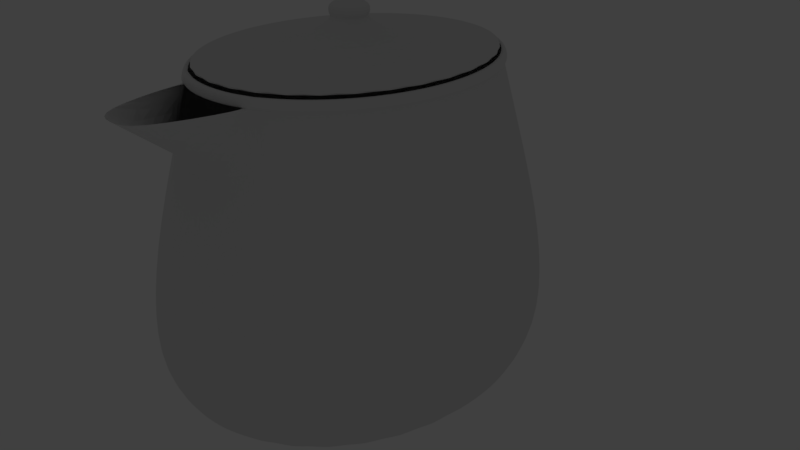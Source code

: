 # Source: coffemachine.blend  (saved by Blender 2.79.0; exported with 4.5.12 LTS)
import bpy
from mathutils import Matrix  # noqa: F401  (used for matrix-valued properties, if any)

bpy.ops.wm.read_factory_settings(use_empty=True)
scene = bpy.context.scene
scene.name = 'Scene'

# ---- collections
col_collection_1 = bpy.data.collections.new('Collection 1'); scene.collection.children.link(col_collection_1)
col_collection_1.hide_render = True
col_collection_1.hide_viewport = True
col_collection_2 = bpy.data.collections.new('Collection 2'); scene.collection.children.link(col_collection_2)

# ---- materials (node trees are filled in below, after node groups)
mat_material = bpy.data.materials.new('Material')
mat_material.alpha_threshold = 0.0
mat_material.use_transparent_shadow = False
mat_material.roughness = 0.5
mat_material.line_color = (0.0, 0.0, 0.0, 1.0)

# ---- material node trees

# ---- world
world_world = bpy.data.worlds.new('World'); scene.world = world_world
world_world.color = (0.05088, 0.05088, 0.05088)
world_world.use_sun_shadow = False
world_world.sun_shadow_jitter_overblur = 0.0
world_world.cycles.sampling_method = 'MANUAL'

# ---- cameras
cam_camera = bpy.data.cameras.new('Camera')
cam_camera.clip_end = 100.0
cam_camera.lens = 35.0
cam_camera.sensor_width = 32.0
cam_camera.sensor_height = 18.0
cam_camera.ortho_scale = 7.314
cam_camera.dof.focus_distance = 0.0
cam_camera.dof.aperture_fstop = 128.0

# ---- lights
light_lamp = bpy.data.lights.new('Lamp', 'POINT')
light_lamp.transmission_factor = 0.0
light_lamp.cutoff_distance = 30.0
light_lamp.energy = 100.0
light_lamp.shadow_buffer_clip_start = 1.001
light_lamp.shadow_soft_size = 0.1
light_lamp.shadow_maximum_resolution = 0.006
light_lamp.use_absolute_resolution = True

# ---- meshes
me_cylinder = bpy.data.meshes.new('Cylinder')
me_cylinder.from_pydata([(-0.06111, 1.0, -1.0), (-0.06111, 1.0, 1.0), (0.3216, 0.9239, -1.0), (0.3216, 0.9239, 1.0), (0.646, 0.7071, -1.0), (0.646, 0.7071, 1.0), (0.8628, 0.3827, -1.0), (0.8628, 0.3827, 1.0), (0.9389, -4.371e-08, -1.0), (0.9389, -4.371e-08, 1.0), (0.8628, -0.3827, -1.0), (0.8628, -0.3827, 1.0), (0.646, -0.7071, -1.0), (0.646, -0.7071, 1.0), (0.3216, -0.9239, -1.0), (0.3216, -0.9239, 1.0), (-0.06111, -1.0, -1.0), (-0.06111, -1.0, 1.0), (-0.4438, -0.9239, -1.0), (-0.4438, -0.9239, 1.0), (-0.7682, -0.7071, -1.0), (-0.7682, -0.7071, 1.0), (-0.7682, 0.7071, -1.0), (-0.7682, 0.7071, 1.0), (-0.4438, 0.9239, -1.0), (-0.4438, 0.9239, 1.0), (-0.7659, 1.0, -1.0), (-0.7659, -1.0, -1.0), (-1.905, -1.0, -1.0), (-1.905, 1.0, -1.0), (-0.7659, 1.0, 1.0), (-0.7659, -1.0, 1.0), (-1.905, -1.0, 1.0), (-1.905, 1.0, 1.0), (-0.8199, 0.9052, 2.789), (-0.8199, -0.9052, 2.789), (-1.851, 0.9052, 2.789), (-1.851, -0.9052, 2.789), (-0.9004, 0.7639, 6.403), (-0.9004, -0.7639, 6.403), (-1.77, 0.7639, 6.403), (-1.77, -0.7639, 6.403), (-1.858, -0.8521, 10.69), (-1.859, 0.8524, 10.69), (-0.8173, 0.8505, 10.69), (-0.8129, -0.8541, 10.69), (-1.882, -0.8652, 12.81), (-0.7937, -0.8646, 12.83), (-1.883, 0.8656, 12.81), (-0.7937, 0.8662, 12.8), (-1.834, 0.8279, 9.502), (-0.8305, 0.8283, 9.517), (-1.834, -0.8277, 9.502), (-0.8257, -0.8273, 9.482), (0.6842, 0.8602, 12.8), (0.6606, 0.8444, 10.69), (0.6521, -0.8333, 9.482), (0.6649, -0.8601, 10.69), (0.6842, -0.8706, 12.83), (0.6474, 0.8222, 9.517)], [], [(0, 1, 3, 2), (2, 3, 5, 4), (4, 5, 7, 6), (6, 7, 9, 8), (8, 9, 11, 10), (10, 11, 13, 12), (12, 13, 15, 14), (14, 15, 17, 16), (16, 17, 19, 18), (18, 19, 21, 20), (22, 23, 25, 24), (24, 25, 1, 0), (21, 19, 25, 23), (19, 17, 1, 25), (3, 1, 17, 15), (5, 3, 15, 13), (7, 5, 13, 11), (9, 7, 11), (18, 20, 22, 24), (16, 18, 24, 0), (0, 2, 14, 16), (2, 4, 12, 14), (4, 6, 10, 12), (8, 10, 6), (26, 27, 28, 29), (33, 32, 37, 36), (26, 30, 31, 27), (27, 31, 32, 28), (28, 32, 33, 29), (30, 26, 29, 33), (37, 35, 39, 41), (30, 33, 36, 34), (32, 31, 35, 37), (31, 30, 34, 35), (18, 27, 20), (19, 31, 27, 18), (31, 19, 21), (26, 24, 22), (25, 30, 23), (30, 25, 24, 26), (49, 48, 46, 47), (35, 34, 38, 39), (36, 37, 41, 40), (34, 36, 40, 38), (44, 49, 54, 55), (52, 53, 45, 42), (51, 50, 43, 44), (50, 52, 42, 43), (51, 44, 55, 59), (42, 45, 47, 46), (44, 43, 48, 49), (43, 42, 46, 48), (40, 41, 52, 50), (38, 40, 50, 51), (41, 39, 53, 52), (39, 38, 51, 53), (56, 59, 55, 57), (57, 55, 54, 58), (47, 45, 57, 58), (45, 53, 56, 57), (53, 51, 59, 56), (49, 47, 58, 54)])
me_cylinder.materials.append(mat_material)
me_cylinder.use_remesh_preserve_volume = False
me_cylinder.use_remesh_preserve_attributes = False
me_cylinder.use_mirror_vertex_groups = False
me_cylinder.update()
me_cylinder_003 = bpy.data.meshes.new('Cylinder.003')
me_cylinder_003.from_pydata([(-2.189e-07, -0.7585, 0.6765), (-2.189e-07, -0.7585, 0.6765)], [(1, 0)], [])
me_cylinder_003.use_remesh_preserve_volume = False
me_cylinder_003.use_remesh_preserve_attributes = False
me_cylinder_003.use_mirror_vertex_groups = False
me_cylinder_003.update()
me_cylinder_002 = bpy.data.meshes.new('Cylinder.002')
me_cylinder_002.from_pydata([(3.212e-08, 0.7722, -1.0), (3.737e-08, 0.6853, 1.0), (0.1506, 0.7573, -1.0), (0.1337, 0.6722, 1.0), (0.2955, 0.7134, -1.0), (0.2623, 0.6332, 1.0), (0.429, 0.642, -1.0), (0.3807, 0.5698, 1.0), (0.546, 0.546, -1.0), (0.4846, 0.4846, 1.0), (0.642, 0.429, -1.0), (0.5698, 0.3807, 1.0), (0.7134, 0.2955, -1.0), (0.6332, 0.2623, 1.0), (0.7573, 0.1506, -1.0), (0.6722, 0.1337, 1.0), (0.7722, 1.308e-07, -1.0), (0.6853, 1.414e-07, 1.0), (0.7573, -0.1506, -1.0), (0.6722, -0.1337, 1.0), (0.7134, -0.2955, -1.0), (0.6332, -0.2623, 1.0), (0.642, -0.429, -1.0), (0.5698, -0.3807, 1.0), (0.546, -0.546, -1.0), (0.4846, -0.4846, 1.0), (0.429, -0.642, -1.0), (0.3807, -0.5698, 1.0), (0.2955, -0.7134, -1.0), (0.2623, -0.6332, 1.0), (0.1506, -0.7573, -1.0), (0.1337, -0.6722, 1.0), (-2.195e-07, -0.7722, -1.0), (-1.859e-07, -0.6853, 1.0), (-0.1506, -0.7573, -1.0), (-0.1337, -0.6722, 1.0), (-0.2955, -0.7134, -1.0), (-0.2623, -0.6332, 1.0), (-0.429, -0.642, -1.0), (-0.3807, -0.5698, 1.0), (-0.546, -0.546, -1.0), (-0.4846, -0.4846, 1.0), (-0.642, -0.429, -1.0), (-0.5698, -0.3807, 1.0), (-0.7134, -0.2955, -1.0), (-0.6332, -0.2623, 1.0), (-0.7573, -0.1506, -1.0), (-0.6722, -0.1337, 1.0), (-0.7722, 8.181e-07, -1.0), (-0.6853, 7.514e-07, 1.0), (-0.7573, 0.1506, -1.0), (-0.6722, 0.1337, 1.0), (-0.7134, 0.2955, -1.0), (-0.6332, 0.2623, 1.0), (-0.642, 0.429, -1.0), (-0.5698, 0.3807, 1.0), (-0.546, 0.546, -1.0), (-0.4846, 0.4846, 1.0), (-0.429, 0.642, -1.0), (-0.3807, 0.5698, 1.0), (-0.2955, 0.7134, -1.0), (-0.2623, 0.6332, 1.0), (-0.1506, 0.7573, -1.0), (-0.1337, 0.6722, 1.0), (9.121e-09, 0.9116, 0.0), (0.1779, 0.8941, 0.0), (0.3489, 0.8422, 0.0), (0.5065, 0.758, 0.0), (0.6446, 0.6446, 0.0), (0.758, 0.5065, 0.0), (0.8422, 0.3489, 0.0), (0.8941, 0.1779, 0.0), (0.9116, 9.249e-08, 0.0), (0.8941, -0.1779, 0.0), (0.8422, -0.3489, 0.0), (0.758, -0.5065, 0.0), (0.6446, -0.6446, 0.0), (0.5065, -0.758, 0.0), (0.3489, -0.8422, 0.0), (0.1778, -0.8941, 0.0), (-2.879e-07, -0.9116, 0.0), (-0.1779, -0.8941, 0.0), (-0.3489, -0.8422, 0.0), (-0.5065, -0.758, 0.0), (-0.6446, -0.6446, 0.0), (-0.758, -0.5065, 0.0), (-0.8422, -0.3489, 0.0), (-0.8941, -0.1778, 0.0), (-0.9116, 9.039e-07, 0.0), (-0.8941, 0.1779, 0.0), (-0.8422, 0.3489, 0.0), (-0.758, 0.5065, 0.0), (-0.6446, 0.6446, 0.0), (-0.5065, 0.758, 0.0), (-0.3489, 0.8422, 0.0), (-0.1778, 0.8941, 0.0), (0.1876, 0.943, -0.5), (0.368, 0.8883, -0.5), (0.5342, 0.7995, -0.5), (0.6799, 0.6799, -0.5), (0.7995, 0.5342, -0.5), (0.8883, 0.368, -0.5), (0.943, 0.1876, -0.5), (0.9615, 8.331e-08, -0.5), (0.943, -0.1876, -0.5), (0.8883, -0.368, -0.5), (0.7995, -0.5342, -0.5), (0.6799, -0.6799, -0.5), (0.5342, -0.7995, -0.5), (0.368, -0.8883, -0.5), (0.1876, -0.943, -0.5), (-3.071e-07, -0.9615, -0.5), (-0.1876, -0.943, -0.5), (-0.368, -0.8883, -0.5), (-0.5342, -0.7995, -0.5), (-0.6799, -0.6799, -0.5), (-0.7995, -0.5342, -0.5), (-0.8883, -0.368, -0.5), (-0.943, -0.1876, -0.5), (-0.9615, 9.392e-07, -0.5), (-0.943, 0.1876, -0.5), (-0.8883, 0.368, -0.5), (-0.7995, 0.5342, -0.5), (-0.6799, 0.6799, -0.5), (-0.5342, 0.7995, -0.5), (-0.368, 0.8883, -0.5), (-0.1876, 0.943, -0.5), (6.248e-09, 0.9615, -0.5), (3.376e-08, 0.7142, 0.8725), (0.1393, 0.7005, 0.8725), (0.2733, 0.6598, 0.8725), (0.3968, 0.5938, 0.8725), (0.505, 0.505, 0.8725), (0.5938, 0.3968, 0.8725), (0.6598, 0.2733, 0.8725), (0.7005, 0.1393, 0.8725), (0.7142, 1.352e-07, 0.8725), (0.7005, -0.1393, 0.8725), (0.6598, -0.2733, 0.8725), (0.5938, -0.3968, 0.8725), (0.505, -0.505, 0.8725), (0.3968, -0.5938, 0.8725), (0.2733, -0.6598, 0.8725), (-0.2733, -0.6598, 0.8725), (-0.3968, -0.5938, 0.8725), (-0.505, -0.505, 0.8725), (-0.5938, -0.3968, 0.8725), (-0.6598, -0.2733, 0.8725), (-0.7005, -0.1393, 0.8725), (-0.7142, 7.709e-07, 0.8725), (-0.7005, 0.1393, 0.8725), (-0.6598, 0.2733, 0.8725), (-0.5938, 0.3968, 0.8725), (-0.505, 0.505, 0.8725), (-0.3968, 0.5938, 0.8725), (-0.2733, 0.6598, 0.8725), (-0.1393, 0.7005, 0.8725), (0.148, 0.744, 0.6765), (0.2903, 0.7008, 0.6765), (0.4214, 0.6307, 0.6765), (0.5364, 0.5364, 0.6765), (0.6307, 0.4214, 0.6765), (0.7008, 0.2903, 0.6765), (0.744, 0.148, 0.6765), (0.7585, 1.256e-07, 0.6765), (0.744, -0.148, 0.6765), (0.7008, -0.2903, 0.6765), (0.6307, -0.4214, 0.6765), (0.5364, -0.5364, 0.6765), (0.4214, -0.6307, 0.6765), (-0.4214, -0.6307, 0.6765), (-0.5364, -0.5364, 0.6765), (-0.6307, -0.4214, 0.6765), (-0.7008, -0.2903, 0.6765), (-0.744, -0.148, 0.6765), (-0.7585, 8.008e-07, 0.6765), (-0.744, 0.148, 0.6765), (-0.7008, 0.2903, 0.6765), (-0.6307, 0.4214, 0.6765), (-0.5364, 0.5364, 0.6765), (-0.4214, 0.6307, 0.6765), (-0.2903, 0.7008, 0.6765), (-0.148, 0.744, 0.6765), (2.823e-08, 0.7585, 0.6765), (0.1774, 0.8916, -0.75), (0.3479, 0.8399, -0.75), (0.5051, 0.7559, -0.75), (0.6428, 0.6428, -0.75), (0.7559, 0.5051, -0.75), (0.8399, 0.3479, -0.75), (0.8916, 0.1774, -0.75), (0.9091, 9.692e-08, -0.75), (0.8916, -0.1774, -0.75), (0.8399, -0.3479, -0.75), (0.7559, -0.5051, -0.75), (0.6428, -0.6428, -0.75), (0.5051, -0.7559, -0.75), (0.3479, -0.8399, -0.75), (0.1774, -0.8916, -0.75), (-2.819e-07, -0.9091, -0.75), (-0.1774, -0.8916, -0.75), (-0.3479, -0.8399, -0.75), (-0.5051, -0.7559, -0.75), (-0.6428, -0.6428, -0.75), (-0.7559, -0.5051, -0.75), (-0.8399, -0.3479, -0.75), (-0.8916, -0.1774, -0.75), (-0.9091, 9.061e-07, -0.75), (-0.8916, 0.1774, -0.75), (-0.8399, 0.3479, -0.75), (-0.7559, 0.5051, -0.75), (-0.6428, 0.6428, -0.75), (-0.5051, 0.7559, -0.75), (-0.3479, 0.8399, -0.75), (-0.1774, 0.8916, -0.75), (1.434e-08, 0.9091, -0.75), (3.589e-08, 0.6972, 0.9477), (0.136, 0.6838, 0.9477), (0.2668, 0.6441, 0.9477), (0.3873, 0.5797, 0.9477), (0.493, 0.493, 0.9477), (0.5797, 0.3873, 0.9477), (0.6441, 0.2668, 0.9477), (0.6838, 0.136, 0.9477), (0.6972, 1.389e-07, 0.9477), (0.6838, -0.136, 0.9477), (0.6441, -0.2668, 0.9477), (0.5797, -0.3873, 0.9477), (0.493, -0.493, 0.9477), (0.3873, -0.5797, 0.9477), (0.2668, -0.6441, 0.9477), (0.136, -0.6838, 0.9477), (-1.913e-07, -0.6972, 0.9477), (-0.136, -0.6838, 0.9477), (-0.2668, -0.6441, 0.9477), (-0.3873, -0.5797, 0.9477), (-0.493, -0.493, 0.9477), (-0.5797, -0.3873, 0.9477), (-0.6441, -0.2668, 0.9477), (-0.6838, -0.136, 0.9477), (-0.6972, 7.594e-07, 0.9477), (-0.6838, 0.136, 0.9477), (-0.6441, 0.2668, 0.9477), (-0.5797, 0.3873, 0.9477), (-0.493, 0.493, 0.9477), (-0.3873, 0.5797, 0.9477), (-0.2668, 0.6441, 0.9477), (-0.136, 0.6838, 0.9477), (0.1378, 0.6926, 1.001), (3.485e-08, 0.7062, 1.001), (3.333e-08, 0.7184, 0.9469), (0.2702, 0.6524, 1.001), (0.3923, 0.5872, 1.001), (0.4993, 0.4993, 1.001), (0.5872, 0.3923, 1.001), (0.6524, 0.2702, 1.001), (0.6926, 0.1378, 1.001), (0.7062, 1.366e-07, 1.001), (0.6926, -0.1378, 1.001), (0.6524, -0.2702, 1.001), (0.5872, -0.3923, 1.001), (0.4993, -0.4993, 1.001), (0.3923, -0.5872, 1.001), (0.2702, -0.6524, 1.001), (0.1378, -0.6926, 1.001), (-1.952e-07, -0.7062, 1.001), (-0.1378, -0.6926, 1.001), (-0.2702, -0.6524, 1.001), (-0.3923, -0.5872, 1.001), (-0.4993, -0.4993, 1.001), (-0.5872, -0.3923, 1.001), (-0.6524, -0.2702, 1.001), (-0.6926, -0.1378, 1.001), (-0.7062, 7.651e-07, 1.001), (-0.6926, 0.1378, 1.001), (-0.6524, 0.2702, 1.001), (-0.5872, 0.3923, 1.001), (-0.4993, 0.4993, 1.001), (-0.3923, 0.5872, 1.001), (-0.2702, 0.6524, 1.001), (-0.1378, 0.6926, 1.001), (0.1401, 0.7046, 0.9469), (0.2749, 0.6637, 0.9469), (0.3991, 0.5973, 0.9469), (0.508, 0.508, 0.9469), (0.5973, 0.3991, 0.9469), (0.6637, 0.2749, 0.9469), (0.7046, 0.1401, 0.9469), (0.7184, 1.339e-07, 0.9469), (0.7046, -0.1401, 0.9469), (0.6637, -0.2749, 0.9469), (0.5973, -0.3991, 0.9469), (0.508, -0.508, 0.9469), (0.3991, -0.5973, 0.9469), (0.2749, -0.6637, 0.9469), (0.1401, -0.7046, 0.9469), (-2.007e-07, -0.7184, 0.9469), (-0.1401, -0.7046, 0.9469), (-0.2749, -0.6637, 0.9469), (-0.3991, -0.5973, 0.9469), (-0.508, -0.508, 0.9469), (-0.5973, -0.3991, 0.9469), (-0.6637, -0.2749, 0.9469), (-0.7046, -0.1401, 0.9469), (-0.7184, 7.733e-07, 0.9469), (-0.7046, 0.1401, 0.9469), (-0.6637, 0.2749, 0.9469), (-0.5973, 0.3991, 0.9469), (-0.508, 0.508, 0.9469), (-0.3991, 0.5973, 0.9469), (-0.2749, 0.6637, 0.9469), (-0.1401, 0.7046, 0.9469), (0.198, -0.6527, 1.0), (0.2014, -0.6639, 0.9477), (0.204, -0.6725, 1.001), (0.2075, -0.6841, 0.9469), (-0.198, -0.6527, 1.0), (-0.2014, -0.6639, 0.9477), (-0.204, -0.6725, 1.001), (-0.2075, -0.6841, 0.9469), (0.1502, 0.755, 0.6268), (0.2946, 0.7112, 0.6268), (0.4277, 0.6401, 0.6268), (0.5443, 0.5443, 0.6268), (0.6401, 0.4277, 0.6268), (0.7112, 0.2946, 0.6268), (0.755, 0.1502, 0.6268), (0.7698, 1.232e-07, 0.6268), (0.755, -0.1502, 0.6268), (0.7112, -0.2946, 0.6268), (0.6401, -0.4277, 0.6268), (0.5443, -0.5443, 0.6268), (0.4277, -0.6401, 0.6268), (0.2946, -0.7112, 0.6268), (0.1502, -0.755, 0.6303), (-2.24e-07, -0.7698, 0.6268), (-0.1502, -0.755, 0.6303), (-0.2946, -0.7112, 0.6268), (-0.4277, -0.6401, 0.6268), (-0.5443, -0.5443, 0.6268), (-0.6401, -0.4277, 0.6268), (-0.7112, -0.2946, 0.6268), (-0.755, -0.1502, 0.6268), (-0.7698, 8.083e-07, 0.6268), (-0.755, 0.1502, 0.6268), (-0.7112, 0.2946, 0.6268), (-0.6401, 0.4277, 0.6268), (-0.5443, 0.5443, 0.6268), (-0.4277, 0.6401, 0.6268), (-0.2946, 0.7112, 0.6268), (-0.1502, 0.755, 0.6268), (2.682e-08, 0.7698, 0.6268), (0.1504, -1.061, 0.9489), (0.0002065, -1.076, 0.9453), (-0.15, -1.061, 0.9489), (0.2623, -0.6332, 1.0), (0.2733, -0.6598, 0.8725), (0.2668, -0.6441, 0.9477), (0.2702, -0.6524, 1.001), (0.2749, -0.6637, 0.9469), (-0.2623, -0.6332, 1.0), (-0.2733, -0.6598, 0.8725), (-0.2668, -0.6441, 0.9477), (-0.2702, -0.6524, 1.001), (-0.2749, -0.6637, 0.9469), (-2.24e-07, -0.7698, 0.6268), (0.1502, -0.755, 0.6303), (-0.1502, -0.755, 0.6303), (-0.2946, -0.7112, 0.6268), (0.2946, -0.7112, 0.6268), (-0.1375, 0.6912, 0.989), (-0.2697, 0.6511, 0.989), (-0.3915, 0.5859, 0.989), (-0.4983, 0.4983, 0.989), (-0.5859, 0.3915, 0.989), (-0.6511, 0.2697, 0.989), (-0.6912, 0.1375, 0.989), (-0.7047, 7.723e-07, 0.989), (-0.6912, -0.1375, 0.989), (-0.6511, -0.2697, 0.989), (-0.5859, -0.3915, 0.989), (-0.4983, -0.4983, 0.989), (-0.3915, -0.5859, 0.989), (-0.2697, -0.6511, 0.989), (-0.1388, -0.6913, 0.989), (-1.941e-07, -0.7047, 0.989), (0.1375, -0.6912, 0.989), (0.2697, -0.6511, 0.989), (0.3915, -0.5859, 0.989), (0.4983, -0.4983, 0.989), (0.5859, -0.3915, 0.989), (0.6511, -0.2697, 0.989), (0.6912, -0.1375, 0.989), (0.7047, 1.451e-07, 0.989), (0.6912, 0.1375, 0.989), (0.6511, 0.2697, 0.989), (0.5859, 0.3915, 0.989), (0.4983, 0.4983, 0.989), (0.3915, 0.5859, 0.989), (0.2697, 0.6511, 0.989), (0.1375, 0.6912, 0.989), (3.552e-08, 0.7047, 0.989), (-0.01371, 0.06892, 1.179), (-3.66e-07, 0.07027, 1.179), (-0.02689, 0.06492, 1.179), (-0.03904, 0.05843, 1.179), (-0.04969, 0.04969, 1.179), (-0.05843, 0.03904, 1.179), (-0.06492, 0.02689, 1.179), (-0.06892, 0.01371, 1.179), (-0.07027, 1.253e-08, 1.179), (-0.06892, -0.01371, 1.179), (-0.06492, -0.02689, 1.179), (-0.05843, -0.03904, 1.179), (-0.04969, -0.04969, 1.179), (-0.03904, -0.05843, 1.179), (-0.02689, -0.06492, 1.179), (-0.01371, -0.06892, 1.179), (-2.408e-08, -0.07027, 1.179), (0.01371, -0.06892, 1.179), (0.02689, -0.06492, 1.179), (0.03904, -0.05843, 1.179), (0.04969, -0.04969, 1.179), (0.05843, -0.03904, 1.179), (0.06492, -0.02689, 1.179), (0.06892, -0.01371, 1.179), (0.07027, -8.65e-08, 1.179), (0.06892, 0.01371, 1.179), (0.06492, 0.02689, 1.179), (0.05843, 0.03904, 1.179), (0.04969, 0.04969, 1.179), (0.03904, 0.05843, 1.179), (0.02689, 0.06492, 1.179), (0.01371, 0.06892, 1.179), (-0.1375, 0.6912, 1.045), (3.552e-08, 0.7047, 1.045), (-0.2697, 0.6511, 1.045), (-0.3915, 0.5859, 1.045), (-0.4983, 0.4983, 1.045), (-0.5859, 0.3915, 1.045), (-0.6511, 0.2697, 1.045), (-0.6912, 0.1375, 1.045), (-0.7047, 7.723e-07, 1.045), (-0.6912, -0.1375, 1.045), (-0.6511, -0.2697, 1.045), (-0.5859, -0.3915, 1.045), (-0.4983, -0.4983, 1.045), (-0.3915, -0.5859, 1.045), (-0.2697, -0.6511, 1.045), (-0.1375, -0.6912, 1.045), (-1.941e-07, -0.7047, 1.045), (0.1375, -0.6912, 1.045), (0.2697, -0.6511, 1.045), (0.3915, -0.5859, 1.045), (0.4983, -0.4983, 1.045), (0.5859, -0.3915, 1.045), (0.6511, -0.2697, 1.045), (0.6912, -0.1375, 1.045), (0.7047, 1.451e-07, 1.045), (0.6912, 0.1375, 1.045), (0.6511, 0.2697, 1.045), (0.5859, 0.3915, 1.045), (0.4983, 0.4983, 1.045), (0.3915, 0.5859, 1.045), (0.2697, 0.6511, 1.045), (0.1375, 0.6912, 1.045), (-0.06628, 0.3332, 0.9879), (-1.38e-07, 0.3398, 0.9879), (-0.13, 0.3139, 0.9879), (-0.1888, 0.2825, 0.9879), (-0.2402, 0.2402, 0.9879), (-0.2825, 0.1888, 0.9879), (-0.3139, 0.13, 0.9879), (-0.3332, 0.06628, 0.9879), (-0.3398, 4.554e-07, 0.9879), (-0.3332, -0.06628, 0.9879), (-0.3139, -0.13, 0.9879), (-0.2825, -0.1888, 0.9879), (-0.2402, -0.2402, 0.9879), (-0.1888, -0.2825, 0.9879), (-0.13, -0.3139, 0.9879), (-0.06628, -0.3332, 0.9879), (-1.149e-07, -0.3398, 0.9879), (0.06628, -0.3332, 0.9879), (0.13, -0.3139, 0.9879), (0.1888, -0.2825, 0.9879), (0.2402, -0.2402, 0.9879), (0.2825, -0.1888, 0.9879), (0.3139, -0.13, 0.9879), (0.3332, -0.06628, 0.9879), (0.3398, 6.582e-08, 0.9879), (0.3332, 0.06628, 0.9879), (0.3139, 0.13, 0.9879), (0.2825, 0.1888, 0.9879), (0.2402, 0.2402, 0.9879), (0.1888, 0.2825, 0.9879), (0.13, 0.3139, 0.9879), (0.06628, 0.3332, 0.9879), (-0.01044, 0.0437, 1.282), (-2.179e-07, 0.04456, 1.282), (-0.02047, 0.04117, 1.282), (-0.02972, 0.03705, 1.282), (-0.03783, 0.03151, 1.282), (-0.04448, 0.02475, 1.282), (-0.04943, 0.01705, 1.282), (-0.05247, 0.008693, 1.282), (-0.0535, 5.191e-08, 1.282), (-0.05247, -0.008693, 1.282), (-0.04943, -0.01705, 1.282), (-0.04448, -0.02475, 1.282), (-0.03783, -0.03151, 1.282), (-0.02972, -0.03705, 1.282), (-0.02047, -0.04117, 1.282), (-0.01044, -0.0437, 1.282), (4.237e-08, -0.04456, 1.282), (0.01044, -0.0437, 1.282), (0.02047, -0.04117, 1.282), (0.02972, -0.03705, 1.282), (0.03783, -0.03151, 1.282), (0.04448, -0.02475, 1.282), (0.04943, -0.01705, 1.282), (0.05247, -0.008693, 1.282), (0.0535, -1.089e-08, 1.282), (0.05247, 0.008693, 1.282), (0.04943, 0.01705, 1.282), (0.04448, 0.02475, 1.282), (0.03783, 0.03151, 1.282), (0.02972, 0.03705, 1.282), (0.02047, 0.04117, 1.282), (0.01044, 0.0437, 1.282), (0.09492, -0.03274, 1.23), (0.1008, -0.01669, 1.23), (-0.1008, -0.01669, 1.23), (-0.09491, -0.03274, 1.23), (0.1027, -1.316e-07, 1.23), (-0.08542, -0.04754, 1.23), (0.1008, 0.01669, 1.23), (-0.07264, -0.0605, 1.23), (0.09491, 0.03274, 1.23), (-0.05708, -0.07114, 1.23), (0.08542, 0.04754, 1.23), (-0.03932, -0.07905, 1.23), (-5.347e-07, 0.08556, 1.23), (-0.02004, 0.08392, 1.23), (0.07264, 0.0605, 1.23), (-0.02004, -0.08392, 1.23), (-0.03931, 0.07905, 1.23), (0.05708, 0.07114, 1.23), (-3.492e-08, -0.08556, 1.23), (-0.05708, 0.07114, 1.23), (0.03932, 0.07905, 1.23), (0.02004, -0.08392, 1.23), (-0.07264, 0.0605, 1.23), (0.02004, 0.08392, 1.23), (0.03932, -0.07905, 1.23), (-0.08542, 0.04754, 1.23), (0.05708, -0.07114, 1.23), (-0.09491, 0.03274, 1.23), (0.07264, -0.0605, 1.23), (-0.1008, 0.01669, 1.23), (0.08542, -0.04754, 1.23), (-0.1027, -1.098e-08, 1.23), (0.09803, -0.01624, 1.205), (-0.09234, -0.03186, 1.205), (0.09995, -1.247e-07, 1.205), (-0.0831, -0.04625, 1.205), (0.09803, 0.01624, 1.205), (-0.07067, -0.05886, 1.205), (0.09234, 0.03186, 1.205), (-0.05553, -0.06921, 1.205), (0.0831, 0.04625, 1.205), (-0.03825, -0.07691, 1.205), (-0.0195, 0.08164, 1.205), (0.07067, 0.05886, 1.205), (-0.0195, -0.08164, 1.205), (-0.03825, 0.07691, 1.205), (0.05553, 0.06921, 1.205), (-4.589e-08, -0.08324, 1.205), (-0.05553, 0.06921, 1.205), (0.03825, 0.07691, 1.205), (0.0195, -0.08164, 1.205), (-0.07067, 0.05886, 1.205), (0.0195, 0.08164, 1.205), (0.03825, -0.07691, 1.205), (-0.0831, 0.04625, 1.205), (0.05553, -0.06921, 1.205), (-0.09234, 0.03186, 1.205), (0.07067, -0.05886, 1.205), (-0.09803, 0.01624, 1.205), (0.0831, -0.04625, 1.205), (-0.09995, -7.414e-09, 1.205), (0.09234, -0.03186, 1.205), (-0.09803, -0.01624, 1.205), (-5.321e-07, 0.08324, 1.205), (0.09104, -0.03141, 1.256), (-0.09665, -0.01601, 1.256), (-4.964e-07, 0.08207, 1.256), (0.09665, -0.01601, 1.256), (-0.09104, -0.03141, 1.256), (0.09854, -1.213e-07, 1.256), (-0.08193, -0.0456, 1.256), (0.09665, 0.01601, 1.256), (-0.06968, -0.05803, 1.256), (0.09104, 0.03141, 1.256), (-0.05475, -0.06824, 1.256), (0.08194, 0.0456, 1.256), (-0.03771, -0.07582, 1.256), (-0.01922, 0.08049, 1.256), (0.06968, 0.05803, 1.256), (-0.01922, -0.08049, 1.256), (-0.03771, 0.07582, 1.256), (0.05475, 0.06824, 1.256), (-1.701e-08, -0.08207, 1.256), (-0.05475, 0.06824, 1.256), (0.03771, 0.07582, 1.256), (0.01922, -0.08049, 1.256), (-0.06968, 0.05803, 1.256), (0.01922, 0.08049, 1.256), (0.03771, -0.07582, 1.256), (-0.08193, 0.0456, 1.256), (0.05475, -0.06824, 1.256), (-0.09104, 0.03141, 1.256), (0.06968, -0.05803, 1.256), (-0.09665, 0.01601, 1.256), (0.08193, -0.0456, 1.256), (-0.09854, -5.625e-09, 1.256)], [], [(221, 220, 284, 285), (19, 21, 259, 258), (216, 247, 311, 250), (222, 221, 285, 286), (53, 55, 276, 275), (223, 222, 286, 287), (1, 3, 248, 249), (316, 37, 267, 318), (224, 223, 287, 288), (17, 19, 258, 257), (225, 224, 288, 289), (51, 53, 275, 274), (226, 225, 289, 290), (33, 35, 266, 265), (227, 226, 290, 291), (15, 17, 257, 256), (228, 227, 291, 292), (49, 51, 274, 273), (229, 228, 292, 293), (31, 33, 265, 264), (357, 229, 293, 359), (13, 15, 256, 255), (313, 230, 294, 315), (47, 49, 273, 272), (232, 231, 295, 296), (312, 31, 264, 314), (233, 232, 296, 297), (11, 13, 255, 254), (317, 233, 297, 319), (63, 1, 249, 280), (45, 47, 272, 271), (362, 234, 298, 364), (0, 2, 4, 6, 8, 10, 12, 14, 16, 18, 20, 22, 24, 26, 28, 30, 32, 34, 36, 38, 40, 42, 44, 46, 48, 50, 52, 54, 56, 58, 60, 62), (126, 95, 64, 127), (125, 94, 95, 126), (124, 93, 94, 125), (123, 92, 93, 124), (122, 91, 92, 123), (121, 90, 91, 122), (120, 89, 90, 121), (119, 88, 89, 120), (118, 87, 88, 119), (117, 86, 87, 118), (116, 85, 86, 117), (115, 84, 85, 116), (114, 83, 84, 115), (113, 82, 83, 114), (109, 78, 79, 110), (111, 80, 81, 112), (110, 79, 80, 111), (108, 77, 78, 109), (107, 76, 77, 108), (106, 75, 76, 107), (105, 74, 75, 106), (104, 73, 74, 105), (103, 72, 73, 104), (102, 71, 72, 103), (101, 70, 71, 102), (100, 69, 70, 101), (99, 68, 69, 100), (98, 67, 68, 99), (97, 66, 67, 98), (96, 65, 66, 97), (127, 64, 65, 96), (215, 127, 96, 184), (184, 96, 97, 185), (185, 97, 98, 186), (186, 98, 99, 187), (187, 99, 100, 188), (188, 100, 101, 189), (189, 101, 102, 190), (190, 102, 103, 191), (191, 103, 104, 192), (192, 104, 105, 193), (193, 105, 106, 194), (194, 106, 107, 195), (195, 107, 108, 196), (196, 108, 109, 197), (198, 110, 111, 199), (199, 111, 112, 200), (201, 113, 114, 202), (202, 114, 115, 203), (203, 115, 116, 204), (204, 116, 117, 205), (205, 117, 118, 206), (206, 118, 119, 207), (207, 119, 120, 208), (208, 120, 121, 209), (209, 121, 122, 210), (210, 122, 123, 211), (211, 123, 124, 212), (212, 124, 125, 213), (213, 125, 126, 214), (214, 126, 127, 215), (182, 156, 128, 183), (181, 155, 156, 182), (180, 154, 155, 181), (179, 153, 154, 180), (178, 152, 153, 179), (177, 151, 152, 178), (176, 150, 151, 177), (175, 149, 150, 176), (174, 148, 149, 175), (173, 147, 148, 174), (172, 146, 147, 173), (171, 145, 146, 172), (170, 144, 145, 171), (168, 140, 141, 169), (167, 139, 140, 168), (166, 138, 139, 167), (165, 137, 138, 166), (164, 136, 137, 165), (163, 135, 136, 164), (162, 134, 135, 163), (161, 133, 134, 162), (160, 132, 133, 161), (159, 131, 132, 160), (158, 130, 131, 159), (157, 129, 130, 158), (183, 128, 129, 157), (351, 183, 157, 320), (320, 157, 158, 321), (321, 158, 159, 322), (322, 159, 160, 323), (323, 160, 161, 324), (324, 161, 162, 325), (325, 162, 163, 326), (326, 163, 164, 327), (327, 164, 165, 328), (328, 165, 166, 329), (329, 166, 167, 330), (330, 167, 168, 331), (331, 168, 169, 332), (367, 354, 143, 368), (338, 170, 171, 339), (339, 171, 172, 340), (340, 172, 173, 341), (341, 173, 174, 342), (342, 174, 175, 343), (343, 175, 176, 344), (344, 176, 177, 345), (345, 177, 178, 346), (346, 178, 179, 347), (347, 179, 180, 348), (348, 180, 181, 349), (349, 181, 182, 350), (350, 182, 183, 351), (62, 214, 215, 0), (60, 213, 214, 62), (58, 212, 213, 60), (56, 211, 212, 58), (54, 210, 211, 56), (52, 209, 210, 54), (50, 208, 209, 52), (48, 207, 208, 50), (46, 206, 207, 48), (44, 205, 206, 46), (42, 204, 205, 44), (40, 203, 204, 42), (38, 202, 203, 40), (36, 201, 202, 38), (32, 199, 200, 34), (30, 198, 199, 32), (26, 196, 197, 28), (24, 195, 196, 26), (22, 194, 195, 24), (20, 193, 194, 22), (18, 192, 193, 20), (16, 191, 192, 18), (14, 190, 191, 16), (12, 189, 190, 14), (10, 188, 189, 12), (8, 187, 188, 10), (6, 186, 187, 8), (4, 185, 186, 6), (2, 184, 185, 4), (0, 215, 184, 2), (156, 247, 216, 128), (155, 246, 247, 156), (154, 245, 246, 155), (153, 244, 245, 154), (152, 243, 244, 153), (151, 242, 243, 152), (150, 241, 242, 151), (149, 240, 241, 150), (148, 239, 240, 149), (147, 238, 239, 148), (146, 237, 238, 147), (145, 236, 237, 146), (144, 235, 236, 145), (361, 362, 235, 144), (356, 357, 230, 142), (140, 228, 229, 141), (139, 227, 228, 140), (138, 226, 227, 139), (137, 225, 226, 138), (136, 224, 225, 137), (135, 223, 224, 136), (134, 222, 223, 135), (133, 221, 222, 134), (132, 220, 221, 133), (131, 219, 220, 132), (130, 218, 219, 131), (129, 217, 218, 130), (128, 216, 217, 129), (250, 249, 248, 281), (281, 248, 251, 282), (282, 251, 252, 283), (283, 252, 253, 284), (284, 253, 254, 285), (285, 254, 255, 286), (286, 255, 256, 287), (287, 256, 257, 288), (288, 257, 258, 289), (289, 258, 259, 290), (290, 259, 260, 291), (291, 260, 261, 292), (292, 261, 262, 293), (359, 358, 263, 294), (315, 314, 264, 295), (295, 264, 265, 296), (296, 265, 266, 297), (319, 318, 267, 298), (364, 363, 268, 299), (299, 268, 269, 300), (300, 269, 270, 301), (301, 270, 271, 302), (302, 271, 272, 303), (303, 272, 273, 304), (304, 273, 274, 305), (305, 274, 275, 306), (306, 275, 276, 307), (307, 276, 277, 308), (308, 277, 278, 309), (309, 278, 279, 310), (310, 279, 280, 311), (311, 280, 249, 250), (247, 246, 310, 311), (360, 39, 268, 363), (220, 219, 283, 284), (55, 57, 277, 276), (246, 245, 309, 310), (3, 5, 251, 248), (219, 218, 282, 283), (245, 244, 308, 309), (21, 23, 260, 259), (218, 217, 281, 282), (39, 41, 269, 268), (244, 243, 307, 308), (217, 216, 250, 281), (57, 59, 278, 277), (243, 242, 306, 307), (5, 7, 252, 251), (242, 241, 305, 306), (23, 25, 261, 260), (41, 43, 270, 269), (241, 240, 304, 305), (59, 61, 279, 278), (240, 239, 303, 304), (7, 9, 253, 252), (239, 238, 302, 303), (25, 27, 262, 261), (238, 237, 301, 302), (43, 45, 271, 270), (61, 63, 280, 279), (237, 236, 300, 301), (9, 11, 254, 253), (236, 235, 299, 300), (355, 29, 263, 358), (294, 263, 314, 315), (29, 312, 314, 263), (231, 313, 315, 295), (297, 266, 318, 319), (34, 200, 201, 36), (28, 197, 198, 30), (200, 112, 113, 201), (234, 317, 319, 298), (35, 316, 318, 266), (112, 81, 82, 113), (95, 350, 351, 64), (94, 349, 350, 95), (93, 348, 349, 94), (92, 347, 348, 93), (91, 346, 347, 92), (90, 345, 346, 91), (89, 344, 345, 90), (88, 343, 344, 89), (87, 342, 343, 88), (86, 341, 342, 87), (85, 340, 341, 86), (84, 339, 340, 85), (83, 338, 339, 84), (82, 337, 338, 83), (78, 333, 334, 79), (80, 335, 336, 81), (79, 334, 335, 80), (77, 332, 333, 78), (76, 331, 332, 77), (75, 330, 331, 76), (74, 329, 330, 75), (73, 328, 329, 74), (72, 327, 328, 73), (71, 326, 327, 72), (70, 325, 326, 71), (69, 324, 325, 70), (68, 323, 324, 69), (67, 322, 323, 68), (66, 321, 322, 67), (65, 320, 321, 66), (64, 351, 320, 65), (197, 109, 110, 198), (365, 366, 352, 353), (367, 365, 353, 354), (143, 361, 144, 170, 338, 337, 368), (142, 230, 352), (143, 354, 234), (81, 336, 337, 82), (366, 369, 142, 352), (142, 369, 333, 332, 169, 141, 356), (27, 355, 358, 262), (293, 262, 358, 359), (141, 229, 357, 356), (230, 357, 359, 294), (37, 360, 363, 267), (298, 267, 363, 364), (143, 234, 362, 361), (235, 362, 364, 299), (334, 333, 369, 366), (336, 335, 365, 367), (335, 334, 366, 365), (336, 367, 368, 337), (401, 370, 371, 372, 373, 374, 375, 376, 377, 378, 379, 380, 381, 382, 383, 384, 385, 386, 387, 388, 389, 390, 391, 392, 393, 394, 395, 396, 397, 398, 399, 400), (597, 594, 520, 521), (378, 377, 442, 443), (392, 391, 456, 457), (379, 378, 443, 444), (393, 392, 457, 458), (380, 379, 444, 445), (394, 393, 458, 459), (381, 380, 445, 446), (395, 394, 459, 460), (382, 381, 446, 447), (396, 395, 460, 461), (383, 382, 447, 448), (370, 401, 435, 434), (397, 396, 461, 462), (384, 383, 448, 449), (371, 370, 434, 436), (398, 397, 462, 463), (385, 384, 449, 450), (372, 371, 436, 437), (399, 398, 463, 464), (386, 385, 450, 451), (373, 372, 437, 438), (400, 399, 464, 465), (387, 386, 451, 452), (374, 373, 438, 439), (401, 400, 465, 435), (388, 387, 452, 453), (375, 374, 439, 440), (389, 388, 453, 454), (376, 375, 440, 441), (390, 389, 454, 455), (377, 376, 441, 442), (391, 390, 455, 456), (467, 466, 434, 435), (466, 468, 436, 434), (468, 469, 437, 436), (469, 470, 438, 437), (470, 471, 439, 438), (471, 472, 440, 439), (472, 473, 441, 440), (473, 474, 442, 441), (474, 475, 443, 442), (475, 476, 444, 443), (476, 477, 445, 444), (477, 478, 446, 445), (478, 479, 447, 446), (479, 480, 448, 447), (480, 481, 449, 448), (481, 482, 450, 449), (482, 483, 451, 450), (483, 484, 452, 451), (484, 485, 453, 452), (485, 486, 454, 453), (486, 487, 455, 454), (487, 488, 456, 455), (488, 489, 457, 456), (489, 490, 458, 457), (490, 491, 459, 458), (491, 492, 460, 459), (492, 493, 461, 460), (493, 494, 462, 461), (494, 495, 463, 462), (495, 496, 464, 463), (496, 497, 465, 464), (497, 467, 435, 465), (403, 402, 466, 467), (402, 404, 468, 466), (404, 405, 469, 468), (405, 406, 470, 469), (406, 407, 471, 470), (407, 408, 472, 471), (408, 409, 473, 472), (409, 410, 474, 473), (410, 411, 475, 474), (411, 412, 476, 475), (412, 413, 477, 476), (413, 414, 478, 477), (414, 415, 479, 478), (415, 416, 480, 479), (416, 417, 481, 480), (417, 418, 482, 481), (418, 419, 483, 482), (419, 420, 484, 483), (420, 421, 485, 484), (421, 422, 486, 485), (422, 423, 487, 486), (423, 424, 488, 487), (424, 425, 489, 488), (425, 426, 490, 489), (426, 427, 491, 490), (427, 428, 492, 491), (428, 429, 493, 492), (429, 430, 494, 493), (430, 431, 495, 494), (431, 432, 496, 495), (432, 433, 497, 496), (433, 403, 467, 497), (499, 529, 528, 527, 526, 525, 524, 523, 522, 521, 520, 519, 518, 517, 516, 515, 514, 513, 512, 511, 510, 509, 508, 507, 506, 505, 504, 503, 502, 501, 500, 498), (598, 595, 507, 508), (599, 597, 521, 522), (600, 598, 508, 509), (601, 599, 522, 523), (602, 600, 509, 510), (603, 601, 523, 524), (604, 602, 510, 511), (605, 603, 524, 525), (606, 604, 511, 512), (607, 596, 499, 498), (608, 605, 525, 526), (609, 606, 512, 513), (610, 607, 498, 500), (611, 608, 526, 527), (612, 609, 513, 514), (613, 610, 500, 501), (614, 611, 527, 528), (615, 612, 514, 515), (616, 613, 501, 502), (617, 614, 528, 529), (618, 615, 515, 516), (619, 616, 502, 503), (596, 617, 529, 499), (620, 618, 516, 517), (621, 619, 503, 504), (622, 620, 517, 518), (623, 621, 504, 505), (624, 622, 518, 519), (625, 623, 505, 506), (594, 624, 519, 520), (595, 625, 506, 507), (592, 590, 561, 532), (591, 589, 560, 530), (590, 588, 559, 561), (589, 587, 558, 560), (588, 586, 557, 559), (587, 585, 556, 558), (586, 584, 555, 557), (585, 583, 554, 556), (593, 582, 553, 542), (584, 581, 552, 555), (583, 580, 551, 554), (582, 579, 550, 553), (581, 578, 549, 552), (580, 577, 548, 551), (579, 576, 547, 550), (578, 575, 546, 549), (577, 574, 545, 548), (576, 573, 544, 547), (575, 572, 543, 546), (574, 571, 541, 545), (573, 570, 540, 544), (572, 593, 542, 543), (571, 569, 539, 541), (570, 568, 538, 540), (569, 567, 537, 539), (568, 566, 536, 538), (567, 565, 535, 537), (566, 564, 534, 536), (565, 563, 533, 535), (564, 562, 531, 534), (563, 592, 532, 533), (562, 591, 530, 531), (425, 424, 591, 562), (412, 411, 592, 563), (426, 425, 562, 564), (413, 412, 563, 565), (427, 426, 564, 566), (414, 413, 565, 567), (428, 427, 566, 568), (415, 414, 567, 569), (429, 428, 568, 570), (416, 415, 569, 571), (402, 403, 593, 572), (430, 429, 570, 573), (417, 416, 571, 574), (404, 402, 572, 575), (431, 430, 573, 576), (418, 417, 574, 577), (405, 404, 575, 578), (432, 431, 576, 579), (419, 418, 577, 580), (406, 405, 578, 581), (433, 432, 579, 582), (420, 419, 580, 583), (407, 406, 581, 584), (403, 433, 582, 593), (421, 420, 583, 585), (408, 407, 584, 586), (422, 421, 585, 587), (409, 408, 586, 588), (423, 422, 587, 589), (410, 409, 588, 590), (424, 423, 589, 591), (411, 410, 590, 592), (532, 561, 625, 595), (530, 560, 624, 594), (561, 559, 623, 625), (560, 558, 622, 624), (559, 557, 621, 623), (558, 556, 620, 622), (557, 555, 619, 621), (556, 554, 618, 620), (542, 553, 617, 596), (555, 552, 616, 619), (554, 551, 615, 618), (553, 550, 614, 617), (552, 549, 613, 616), (551, 548, 612, 615), (550, 547, 611, 614), (549, 546, 610, 613), (548, 545, 609, 612), (547, 544, 608, 611), (546, 543, 607, 610), (545, 541, 606, 609), (544, 540, 605, 608), (543, 542, 596, 607), (541, 539, 604, 606), (540, 538, 603, 605), (539, 537, 602, 604), (538, 536, 601, 603), (537, 535, 600, 602), (536, 534, 599, 601), (535, 533, 598, 600), (534, 531, 597, 599), (533, 532, 595, 598), (531, 530, 594, 597)])
me_cylinder_002.use_remesh_preserve_volume = False
me_cylinder_002.use_remesh_preserve_attributes = False
me_cylinder_002.use_mirror_vertex_groups = False
me_cylinder_002.update()

# ---- objects
ob_cylinder = bpy.data.objects.new('Cylinder', me_cylinder)
ob_lamp = bpy.data.objects.new('Lamp', light_lamp)
ob_camera = bpy.data.objects.new('Camera', cam_camera)
ob_cylinder_003 = bpy.data.objects.new('Cylinder.003', me_cylinder_003)
ob_cylinder_002 = bpy.data.objects.new('Cylinder.002', me_cylinder_002)

# ---- transforms, parenting, visibility, modifiers, constraints
ob_cylinder.location = (0.297, 0.0, -2.081)
ob_cylinder.rotation_euler = (0.0, -0.0, 1.575)
ob_cylinder.scale = (1.0, 1.0, 0.223)
ob_cylinder.lineart.crease_threshold = 0.0
ob_lamp.location = (4.076, 1.005, 5.904)
ob_lamp.rotation_euler = (0.6503, 0.05522, 1.866)
ob_lamp.lock_rotations_4d = False
ob_lamp.empty_display_type = 'ARROWS'
ob_lamp.color = (0.0, 0.0, 0.0, 0.0)
ob_lamp.lineart.crease_threshold = 0.0
ob_camera.location = (7.481, -6.508, 5.344)
ob_camera.rotation_euler = (1.109, 0.0, 0.8149)
ob_camera.lock_rotations_4d = False
ob_camera.empty_display_type = 'ARROWS'
ob_camera.color = (0.0, 0.0, 0.0, 0.0)
ob_camera.display_type = 'WIRE'
ob_camera.lineart.crease_threshold = 0.0
ob_cylinder_003.location = (-1.02, 0.6261, -0.08508)
ob_cylinder_003.scale = (2.613, 3.125, 2.408)
ob_cylinder_003.lineart.crease_threshold = 0.0
ob_cylinder_002.location = (-1.02, 0.6261, -0.08508)
ob_cylinder_002.scale = (2.613, 3.125, 2.408)
ob_cylinder_002.lineart.crease_threshold = 0.0
_m = ob_cylinder_002.modifiers.new('Subsurf', 'SUBSURF')
_m.uv_smooth = 'PRESERVE_CORNERS'
_m.quality = 2
_m.levels = 4
_m.show_only_control_edges = False

# ---- collection membership
col_collection_1.objects.link(ob_cylinder)
col_collection_1.objects.link(ob_lamp)
col_collection_1.objects.link(ob_camera)
col_collection_2.objects.link(ob_cylinder_003)
col_collection_2.objects.link(ob_cylinder_002)

# ---- scene / render settings (as saved in the file)
scene.camera = ob_camera
scene.frame_start = 1; scene.frame_end = 250; scene.frame_set(1)
scene.render.engine = 'BLENDER_EEVEE_NEXT'
scene.render.resolution_percentage = 50
scene.render.dither_intensity = 0.0
scene.cycles.use_denoising = False
scene.cycles.samples = 128
scene.cycles.sampling_pattern = 'TABULATED_SOBOL'
scene.cycles.use_adaptive_sampling = False
scene.cycles.use_light_tree = False
scene.cycles.blur_glossy = 0.0
scene.cycles.sample_clamp_indirect = 0.0
scene.view_settings.view_transform = 'Standard'
bpy.context.view_layer.update()
